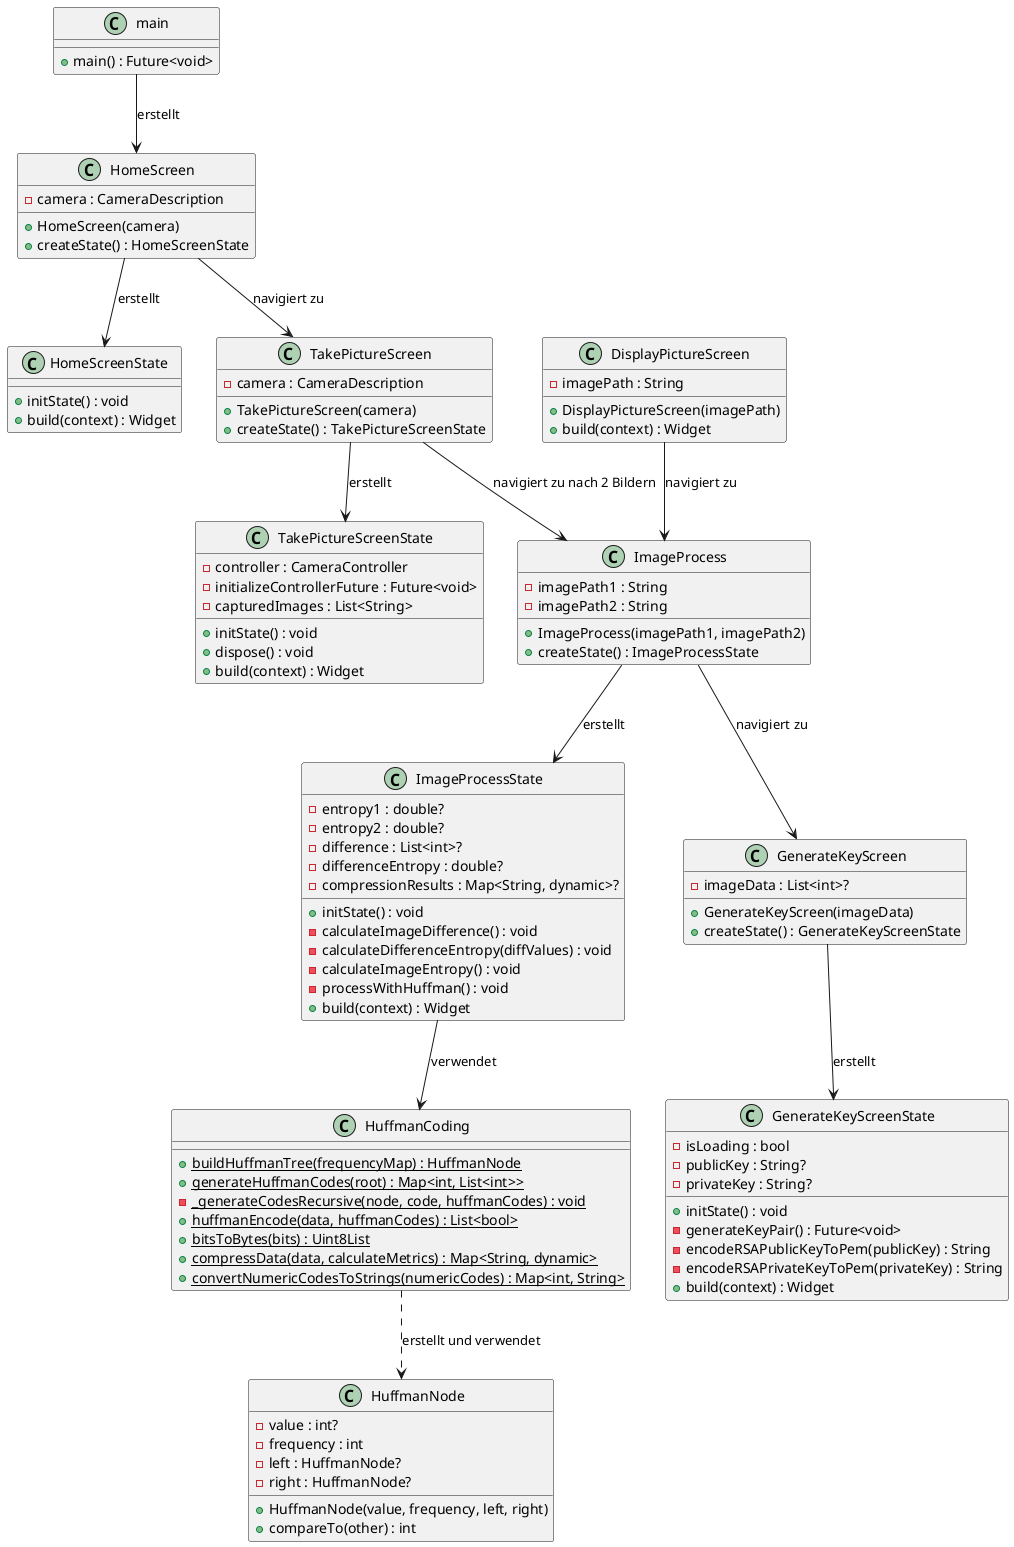

The diagram above was rendered by PlantUML. Its source (embedded in the PNG):
@startuml umlkomplett

' Klassen
class main {
  +main() : Future<void>
}

class HomeScreen {
  -camera : CameraDescription
  +HomeScreen(camera)
  +createState() : HomeScreenState
}

class HomeScreenState {
  +initState() : void
  +build(context) : Widget
}

class TakePictureScreen {
  -camera : CameraDescription
  +TakePictureScreen(camera)
  +createState() : TakePictureScreenState
}

class TakePictureScreenState {
  -controller : CameraController
  -initializeControllerFuture : Future<void>
  -capturedImages : List<String>
  +initState() : void
  +dispose() : void
  +build(context) : Widget
}

class DisplayPictureScreen {
  -imagePath : String
  +DisplayPictureScreen(imagePath)
  +build(context) : Widget
}

class ImageProcess {
  -imagePath1 : String
  -imagePath2 : String
  +ImageProcess(imagePath1, imagePath2)
  +createState() : ImageProcessState
}

class ImageProcessState {
  -entropy1 : double?
  -entropy2 : double?
  -difference : List<int>?
  -differenceEntropy : double?
  -compressionResults : Map<String, dynamic>?
  +initState() : void
  -calculateImageDifference() : void
  -calculateDifferenceEntropy(diffValues) : void
  -calculateImageEntropy() : void
  -processWithHuffman() : void
  +build(context) : Widget
}

class HuffmanNode {
  -value : int?
  -frequency : int
  -left : HuffmanNode?
  -right : HuffmanNode?
  +HuffmanNode(value, frequency, left, right)
  +compareTo(other) : int
}

class HuffmanCoding {
  {static} +buildHuffmanTree(frequencyMap) : HuffmanNode
  {static} +generateHuffmanCodes(root) : Map<int, List<int>>
  {static} -_generateCodesRecursive(node, code, huffmanCodes) : void
  {static} +huffmanEncode(data, huffmanCodes) : List<bool>
  {static} +bitsToBytes(bits) : Uint8List
  {static} +compressData(data, calculateMetrics) : Map<String, dynamic>
  {static} +convertNumericCodesToStrings(numericCodes) : Map<int, String>
}

class GenerateKeyScreen {
  -imageData : List<int>?
  +GenerateKeyScreen(imageData)
  +createState() : GenerateKeyScreenState
}

class GenerateKeyScreenState {
  -isLoading : bool
  -publicKey : String?
  -privateKey : String?
  +initState() : void
  -generateKeyPair() : Future<void>
  -encodeRSAPublicKeyToPem(publicKey) : String
  -encodeRSAPrivateKeyToPem(privateKey) : String
  +build(context) : Widget
}

' Beziehungen
main --> HomeScreen : erstellt
HomeScreen --> HomeScreenState : erstellt
HomeScreen --> TakePictureScreen : navigiert zu
TakePictureScreen --> TakePictureScreenState : erstellt
TakePictureScreen --> ImageProcess : navigiert zu nach 2 Bildern
DisplayPictureScreen --> ImageProcess : navigiert zu
ImageProcess --> ImageProcessState : erstellt
ImageProcessState --> HuffmanCoding : verwendet
HuffmanCoding ..> HuffmanNode : erstellt und verwendet
ImageProcess --> GenerateKeyScreen : navigiert zu
GenerateKeyScreen --> GenerateKeyScreenState : erstellt

@enduml